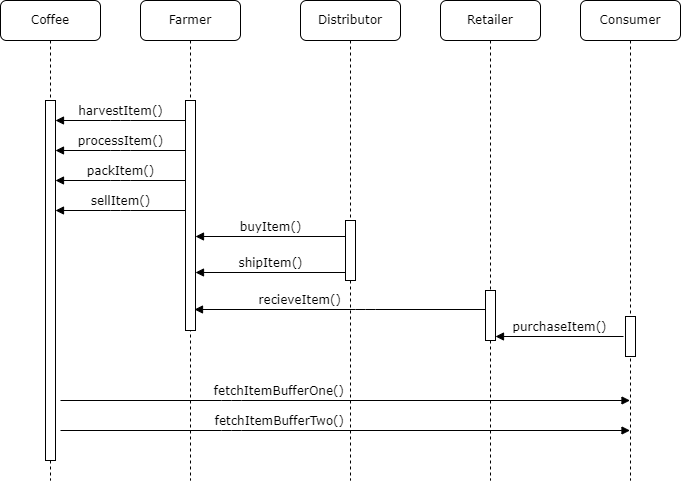

The diagram above was exported from draw.io. Its source (the exported page's mxGraphModel, read from the mxfile embedded in the PNG):
<mxGraphModel dx="1002" dy="714" grid="1" gridSize="10" guides="1" tooltips="1" connect="1" arrows="1" fold="1" page="1" pageScale="1" pageWidth="1100" pageHeight="850" background="none" math="0" shadow="0">
  <root>
    <mxCell id="0" />
    <mxCell id="1" parent="0" />
    <mxCell id="7baba1c4bc27f4b0-17" value="recieveItem()" style="html=1;verticalAlign=bottom;endArrow=block;labelBackgroundColor=none;fontFamily=Verdana;fontSize=12;edgeStyle=elbowEdgeStyle;elbow=vertical;align=right;" parent="1" edge="1">
      <mxGeometry relative="1" as="geometry">
        <mxPoint x="590" y="389" as="sourcePoint" />
        <Array as="points">
          <mxPoint x="465" y="389" />
        </Array>
        <mxPoint x="294" y="389" as="targetPoint" />
      </mxGeometry>
    </mxCell>
    <mxCell id="7baba1c4bc27f4b0-2" value="Farmer" style="shape=umlLifeline;perimeter=lifelinePerimeter;whiteSpace=wrap;html=1;container=1;collapsible=0;recursiveResize=0;outlineConnect=0;rounded=1;shadow=0;comic=0;labelBackgroundColor=none;strokeWidth=1;fontFamily=Verdana;fontSize=12;align=center;" parent="1" vertex="1">
      <mxGeometry x="240" y="80" width="100" height="480" as="geometry" />
    </mxCell>
    <mxCell id="7baba1c4bc27f4b0-10" value="" style="html=1;points=[];perimeter=orthogonalPerimeter;rounded=0;shadow=0;comic=0;labelBackgroundColor=none;strokeWidth=1;fontFamily=Verdana;fontSize=12;align=center;" parent="7baba1c4bc27f4b0-2" vertex="1">
      <mxGeometry x="45" y="100" width="10" height="230" as="geometry" />
    </mxCell>
    <mxCell id="ymIlymI7Bxi4LOWxBbyc-12" value="processItem()" style="html=1;verticalAlign=bottom;endArrow=block;labelBackgroundColor=none;fontFamily=Verdana;fontSize=12;edgeStyle=elbowEdgeStyle;elbow=vertical;exitX=0;exitY=0;exitDx=0;exitDy=0;" edge="1" parent="7baba1c4bc27f4b0-2">
      <mxGeometry relative="1" as="geometry">
        <mxPoint x="45" y="150" as="sourcePoint" />
        <mxPoint x="-85" y="150" as="targetPoint" />
      </mxGeometry>
    </mxCell>
    <mxCell id="ymIlymI7Bxi4LOWxBbyc-13" value="packItem()" style="html=1;verticalAlign=bottom;endArrow=block;labelBackgroundColor=none;fontFamily=Verdana;fontSize=12;edgeStyle=elbowEdgeStyle;elbow=vertical;exitX=0;exitY=0;exitDx=0;exitDy=0;" edge="1" parent="7baba1c4bc27f4b0-2">
      <mxGeometry relative="1" as="geometry">
        <mxPoint x="45" y="180" as="sourcePoint" />
        <mxPoint x="-85" y="180" as="targetPoint" />
      </mxGeometry>
    </mxCell>
    <mxCell id="ymIlymI7Bxi4LOWxBbyc-14" value="sellItem()" style="html=1;verticalAlign=bottom;endArrow=block;labelBackgroundColor=none;fontFamily=Verdana;fontSize=12;edgeStyle=elbowEdgeStyle;elbow=vertical;exitX=0;exitY=0;exitDx=0;exitDy=0;" edge="1" parent="7baba1c4bc27f4b0-2">
      <mxGeometry relative="1" as="geometry">
        <mxPoint x="45" y="210" as="sourcePoint" />
        <mxPoint x="-85" y="210" as="targetPoint" />
      </mxGeometry>
    </mxCell>
    <mxCell id="ymIlymI7Bxi4LOWxBbyc-17" value="fetchItemBufferOne()" style="html=1;verticalAlign=bottom;endArrow=block;labelBackgroundColor=none;fontFamily=Verdana;fontSize=12;edgeStyle=elbowEdgeStyle;elbow=vertical;align=right;" edge="1" parent="7baba1c4bc27f4b0-2" target="7baba1c4bc27f4b0-5">
      <mxGeometry relative="1" as="geometry">
        <mxPoint x="-80" y="400" as="sourcePoint" />
        <Array as="points">
          <mxPoint x="91" y="400" />
        </Array>
        <mxPoint x="216" y="400" as="targetPoint" />
      </mxGeometry>
    </mxCell>
    <mxCell id="7baba1c4bc27f4b0-3" value="Distributor" style="shape=umlLifeline;perimeter=lifelinePerimeter;whiteSpace=wrap;html=1;container=1;collapsible=0;recursiveResize=0;outlineConnect=0;rounded=1;shadow=0;comic=0;labelBackgroundColor=none;strokeWidth=1;fontFamily=Verdana;fontSize=12;align=center;" parent="1" vertex="1">
      <mxGeometry x="400" y="80" width="100" height="480" as="geometry" />
    </mxCell>
    <mxCell id="7baba1c4bc27f4b0-13" value="" style="html=1;points=[];perimeter=orthogonalPerimeter;rounded=0;shadow=0;comic=0;labelBackgroundColor=none;strokeWidth=1;fontFamily=Verdana;fontSize=12;align=center;" parent="7baba1c4bc27f4b0-3" vertex="1">
      <mxGeometry x="45" y="220" width="10" height="60" as="geometry" />
    </mxCell>
    <mxCell id="ymIlymI7Bxi4LOWxBbyc-15" value="shipItem()" style="html=1;verticalAlign=bottom;endArrow=block;labelBackgroundColor=none;fontFamily=Verdana;fontSize=12;edgeStyle=elbowEdgeStyle;elbow=vertical;exitX=0;exitY=0;exitDx=0;exitDy=0;" edge="1" parent="7baba1c4bc27f4b0-3">
      <mxGeometry relative="1" as="geometry">
        <mxPoint x="45" y="272.0000000000002" as="sourcePoint" />
        <mxPoint x="-105" y="272" as="targetPoint" />
      </mxGeometry>
    </mxCell>
    <mxCell id="ymIlymI7Bxi4LOWxBbyc-18" value="fetchItemBufferTwo()" style="html=1;verticalAlign=bottom;endArrow=block;labelBackgroundColor=none;fontFamily=Verdana;fontSize=12;edgeStyle=elbowEdgeStyle;elbow=vertical;align=right;" edge="1" parent="7baba1c4bc27f4b0-3">
      <mxGeometry relative="1" as="geometry">
        <mxPoint x="-240" y="430" as="sourcePoint" />
        <Array as="points">
          <mxPoint x="-69" y="430" />
        </Array>
        <mxPoint x="329.5" y="430" as="targetPoint" />
      </mxGeometry>
    </mxCell>
    <mxCell id="7baba1c4bc27f4b0-4" value="Retailer" style="shape=umlLifeline;perimeter=lifelinePerimeter;whiteSpace=wrap;html=1;container=1;collapsible=0;recursiveResize=0;outlineConnect=0;rounded=1;shadow=0;comic=0;labelBackgroundColor=none;strokeWidth=1;fontFamily=Verdana;fontSize=12;align=center;" parent="1" vertex="1">
      <mxGeometry x="540" y="80" width="100" height="480" as="geometry" />
    </mxCell>
    <mxCell id="7baba1c4bc27f4b0-5" value="Consumer" style="shape=umlLifeline;perimeter=lifelinePerimeter;whiteSpace=wrap;html=1;container=1;collapsible=0;recursiveResize=0;outlineConnect=0;rounded=1;shadow=0;comic=0;labelBackgroundColor=none;strokeWidth=1;fontFamily=Verdana;fontSize=12;align=center;" parent="1" vertex="1">
      <mxGeometry x="680" y="80" width="100" height="480" as="geometry" />
    </mxCell>
    <mxCell id="7baba1c4bc27f4b0-19" value="" style="html=1;points=[];perimeter=orthogonalPerimeter;rounded=0;shadow=0;comic=0;labelBackgroundColor=none;strokeWidth=1;fontFamily=Verdana;fontSize=12;align=center;" parent="7baba1c4bc27f4b0-5" vertex="1">
      <mxGeometry x="45" y="316" width="10" height="40" as="geometry" />
    </mxCell>
    <mxCell id="ymIlymI7Bxi4LOWxBbyc-16" value="purchaseItem()" style="html=1;verticalAlign=bottom;endArrow=block;labelBackgroundColor=none;fontFamily=Verdana;fontSize=12;edgeStyle=elbowEdgeStyle;elbow=vertical;exitX=-0.2;exitY=0.5;exitDx=0;exitDy=0;exitPerimeter=0;" edge="1" parent="7baba1c4bc27f4b0-5" source="7baba1c4bc27f4b0-19">
      <mxGeometry relative="1" as="geometry">
        <mxPoint x="40" y="336" as="sourcePoint" />
        <mxPoint x="-85" y="335.5" as="targetPoint" />
      </mxGeometry>
    </mxCell>
    <mxCell id="7baba1c4bc27f4b0-8" value="Coffee" style="shape=umlLifeline;perimeter=lifelinePerimeter;whiteSpace=wrap;html=1;container=1;collapsible=0;recursiveResize=0;outlineConnect=0;rounded=1;shadow=0;comic=0;labelBackgroundColor=none;strokeWidth=1;fontFamily=Verdana;fontSize=12;align=center;" parent="1" vertex="1">
      <mxGeometry x="100" y="80" width="100" height="480" as="geometry" />
    </mxCell>
    <mxCell id="7baba1c4bc27f4b0-9" value="" style="html=1;points=[];perimeter=orthogonalPerimeter;rounded=0;shadow=0;comic=0;labelBackgroundColor=none;strokeWidth=1;fontFamily=Verdana;fontSize=12;align=center;" parent="7baba1c4bc27f4b0-8" vertex="1">
      <mxGeometry x="45" y="100" width="10" height="360" as="geometry" />
    </mxCell>
    <mxCell id="7baba1c4bc27f4b0-16" value="" style="html=1;points=[];perimeter=orthogonalPerimeter;rounded=0;shadow=0;comic=0;labelBackgroundColor=none;strokeWidth=1;fontFamily=Verdana;fontSize=12;align=center;" parent="1" vertex="1">
      <mxGeometry x="585" y="370" width="10" height="50" as="geometry" />
    </mxCell>
    <mxCell id="7baba1c4bc27f4b0-11" value="harvestItem()" style="html=1;verticalAlign=bottom;endArrow=block;labelBackgroundColor=none;fontFamily=Verdana;fontSize=12;edgeStyle=elbowEdgeStyle;elbow=vertical;exitX=0;exitY=0;exitDx=0;exitDy=0;" parent="1" edge="1">
      <mxGeometry relative="1" as="geometry">
        <mxPoint x="285" y="200" as="sourcePoint" />
        <mxPoint x="155" y="200" as="targetPoint" />
      </mxGeometry>
    </mxCell>
    <mxCell id="7baba1c4bc27f4b0-14" value="buyItem()" style="html=1;verticalAlign=bottom;endArrow=block;labelBackgroundColor=none;fontFamily=Verdana;fontSize=12;edgeStyle=elbowEdgeStyle;elbow=vertical;exitX=0;exitY=0;exitDx=0;exitDy=0;" parent="1" edge="1">
      <mxGeometry relative="1" as="geometry">
        <mxPoint x="445" y="316.0000000000002" as="sourcePoint" />
        <mxPoint x="295" y="316" as="targetPoint" />
      </mxGeometry>
    </mxCell>
  </root>
</mxGraphModel>